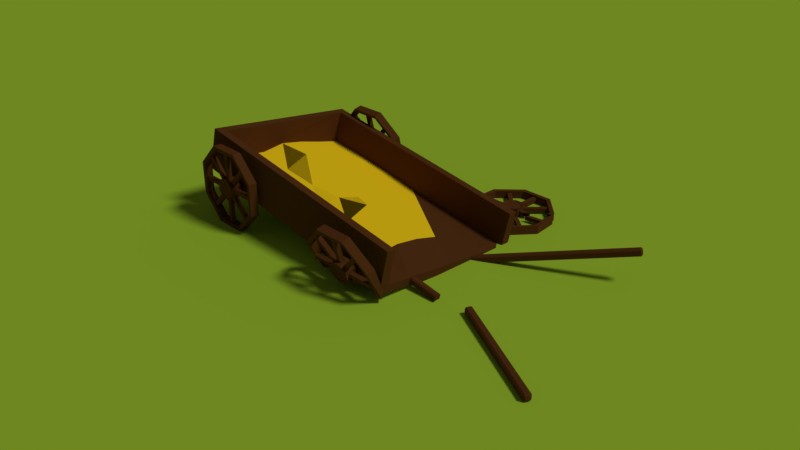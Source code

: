 # Source: BrokenCart1.blend  (saved by Blender 2.79.0; exported with 4.5.12 LTS)
import bpy
from mathutils import Matrix  # noqa: F401  (used for matrix-valued properties, if any)

bpy.ops.wm.read_factory_settings(use_empty=True)
scene = bpy.context.scene
scene.name = 'Scene'

# ---- collections
col_collection_1 = bpy.data.collections.new('Collection 1'); scene.collection.children.link(col_collection_1)

# ---- materials (node trees are filled in below, after node groups)
mat_material_002 = bpy.data.materials.new('Material.002')
mat_material_002.alpha_threshold = 0.0
mat_material_002.roughness = 0.5
mat_material_001 = bpy.data.materials.new('Material.001')
mat_material_001.alpha_threshold = 0.0
mat_material_001.diffuse_color = (0.5174, 0.8, 0.04736, 1.0)
mat_material_001.roughness = 0.5
mat_material_003 = bpy.data.materials.new('Material.003')
mat_material_003.alpha_threshold = 0.0
mat_material_003.roughness = 0.5

# ---- material node trees
mat_material_002.use_nodes = True; mat_material_002.node_tree.nodes.clear()
_N = mat_material_002.node_tree.nodes; _L = mat_material_002.node_tree.links
n0 = _N.new('ShaderNodeOutputMaterial'); n0.name = 'Material Output'; n0.location = (300, 300)
n1 = _N.new('ShaderNodeBsdfDiffuse'); n1.name = 'Diffuse BSDF'; n1.location = (10, 300)
n1.inputs[0].default_value = (0.1476, 0.05266, 0.01427, 1.0)
n1.inputs[1].default_value = 0.1284
_L.new(n1.outputs[0], n0.inputs[0])
n0.is_active_output = True
mat_material_003.use_nodes = True; mat_material_003.node_tree.nodes.clear()
_N = mat_material_003.node_tree.nodes; _L = mat_material_003.node_tree.links
n0 = _N.new('ShaderNodeOutputMaterial'); n0.name = 'Material Output'; n0.location = (300, 300)
n1 = _N.new('ShaderNodeBsdfToon'); n1.name = 'Toon BSDF'; n1.location = (10, 300)
n1.inputs[0].default_value = (0.8, 0.5325, 0.008251, 1.0)
_L.new(n1.outputs[0], n0.inputs[0])
n0.is_active_output = True

# ---- world
world_world = bpy.data.worlds.new('World'); scene.world = world_world
world_world.color = (0.05088, 0.05088, 0.05088)
world_world.use_sun_shadow = False
world_world.sun_shadow_jitter_overblur = 0.0
world_world.cycles.sampling_method = 'MANUAL'

# ---- cameras
cam_camera = bpy.data.cameras.new('Camera')
cam_camera.clip_end = 100.0
cam_camera.lens = 35.0
cam_camera.sensor_width = 32.0
cam_camera.sensor_height = 18.0
cam_camera.ortho_scale = 7.314
cam_camera.dof.focus_distance = 0.0

# ---- lights
light_lamp = bpy.data.lights.new('Lamp', 'SUN')
light_lamp.transmission_factor = 0.0
light_lamp.cutoff_distance = 30.0
light_lamp.angle = 0.1993
light_lamp.energy = 1.0
light_lamp.shadow_buffer_clip_start = 1.001
light_lamp.shadow_soft_size = 0.1
light_lamp.shadow_cascade_max_distance = 1000.0

# ---- meshes
me_circle_001 = bpy.data.meshes.new('Circle.001')
me_circle_001.from_pydata([(3.639, -0.9239, -4.182), (4.399, -0.9239, -4.274), (4.872, -0.9239, -4.876), (3.639, -0.7239, -4.182), (4.399, -0.7239, -4.274), (4.872, -0.7239, -4.876), (3.666, -0.9139, -4.278), (4.35, -0.9139, -4.361), (4.775, -0.9139, -4.903), (3.666, -0.7339, -4.278), (4.35, -0.7339, -4.361), (4.775, -0.7339, -4.903), (4.727, -0.7739, -5.294), (4.727, -0.8739, -5.294), (4.739, -0.7739, -5.195), (4.739, -0.8739, -5.195), (4.592, -0.7739, -4.672), (4.592, -0.8739, -4.672), (4.531, -0.7739, -4.593), (4.531, -0.8739, -4.593), (4.058, -0.7739, -4.327), (4.058, -0.8739, -4.327), (3.958, -0.7739, -4.315), (3.958, -0.8739, -4.315), (3.435, -0.7739, -4.461), (3.435, -0.8739, -4.461), (3.357, -0.7739, -4.523), (3.357, -0.8739, -4.523), (4.003, -0.8739, -4.778), (4.138, -0.7739, -4.902), (4.185, -0.8739, -4.992), (4.285, -0.7739, -5.14), (4.38, -0.8739, -5.252), (4.705, -0.7339, -5.488), (4.795, -0.9239, -5.511), (4.795, -0.7239, -5.511), (3.195, -0.9139, -4.648), (3.542, -0.8739, -4.759), (3.145, -0.9239, -4.57), (3.906, -0.8739, -4.749), (4.138, -0.8739, -4.902), (4.285, -0.8739, -5.14), (3.647, -0.7739, -4.73), (3.195, -0.7339, -4.648), (4.003, -0.7739, -4.778), (4.185, -0.7739, -4.992), (3.145, -0.7239, -4.57), (4.38, -0.7739, -5.252), (4.705, -0.9139, -5.488), (3.542, -0.7739, -4.759), (3.647, -0.8739, -4.73), (3.906, -0.7739, -4.749), (0.1602, 0.9239, -0.273), (-0.6052, 0.9239, -0.273), (-1.146, 0.3827, -0.273), (-1.146, -0.3827, -0.273), (-0.6052, -0.9239, -0.273), (0.1602, -0.9239, -0.273), (0.7014, -0.3827, -0.273), (0.7014, 0.3827, -0.273), (0.1602, 0.9239, -0.073), (-0.6052, 0.9239, -0.073), (-1.146, 0.3827, -0.073), (-1.146, -0.3827, -0.073), (-0.6052, -0.9239, -0.073), (0.1602, -0.9239, -0.073), (0.7014, -0.3827, -0.073), (0.7014, 0.3827, -0.073), (0.1219, 0.8315, -0.263), (-0.5669, 0.8315, -0.263), (-1.054, 0.3444, -0.263), (-1.054, -0.3444, -0.263), (-0.5669, -0.8315, -0.263), (0.1219, -0.8315, -0.263), (0.609, -0.3444, -0.263), (0.609, 0.3444, -0.263), (0.1219, 0.8315, -0.083), (-0.5669, 0.8315, -0.083), (-1.054, 0.3444, -0.083), (-1.054, -0.3444, -0.083), (-0.5669, -0.8315, -0.083), (0.1219, -0.8315, -0.083), (0.609, -0.3444, -0.083), (0.609, 0.3444, -0.083), (-0.1459, 0.1848, -0.273), (-0.299, 0.1848, -0.273), (-0.4073, 0.07654, -0.273), (-0.4073, -0.07654, -0.273), (-0.299, -0.1848, -0.273), (-0.1459, -0.1848, -0.273), (-0.0377, -0.07654, -0.273), (-0.0377, 0.07654, -0.273), (0.01773, 0.0995, -0.303), (0.01773, -0.0995, -0.303), (-0.123, -0.2402, -0.303), (-0.322, -0.2402, -0.303), (-0.299, -0.1848, -0.073), (-0.1459, -0.1848, -0.073), (-0.4627, -0.0995, -0.303), (-0.0377, 0.07654, -0.073), (-0.1459, 0.1848, -0.073), (-0.299, 0.1848, -0.073), (-0.4073, 0.07654, -0.073), (-0.4073, -0.07654, -0.073), (-0.4627, 0.0995, -0.303), (-0.322, 0.2402, -0.303), (-0.0377, -0.07654, -0.073), (-0.123, 0.2402, -0.303), (-0.322, -0.2402, -0.043), (-0.123, -0.2402, -0.043), (0.01773, 0.0995, -0.043), (-0.123, 0.2402, -0.043), (-0.322, 0.2402, -0.043), (-0.4627, 0.0995, -0.043), (-0.4627, -0.0995, -0.043), (0.01773, -0.0995, -0.043), (-0.2725, 0.24, -0.123), (-0.2725, 0.83, -0.123), (-0.2725, 0.24, -0.223), (-0.2725, 0.83, -0.223), (-0.1725, 0.24, -0.123), (-0.1725, 0.83, -0.123), (-0.1725, 0.24, -0.223), (-0.1725, 0.83, -0.223), (-0.08813, 0.2051, -0.123), (0.3291, 0.6223, -0.123), (-0.08813, 0.2051, -0.223), (0.3291, 0.6223, -0.223), (-0.01742, 0.1344, -0.123), (0.3998, 0.5515, -0.123), (-0.01742, 0.1344, -0.223), (0.3998, 0.5515, -0.223), (0.01752, 0.05, -0.123), (0.6075, 0.05, -0.123), (0.01752, 0.05, -0.223), (0.6075, 0.05, -0.223), (0.01752, -0.05, -0.123), (0.6075, -0.05, -0.123), (0.01752, -0.05, -0.223), (0.6075, -0.05, -0.223), (-0.01742, -0.1344, -0.123), (0.3998, -0.5515, -0.123), (-0.01742, -0.1344, -0.223), (0.3998, -0.5515, -0.223), (-0.08813, -0.2051, -0.123), (0.3291, -0.6223, -0.123), (-0.08813, -0.2051, -0.223), (0.3291, -0.6223, -0.223), (-0.1725, -0.24, -0.123), (-0.1725, -0.83, -0.123), (-0.1725, -0.24, -0.223), (-0.1725, -0.83, -0.223), (-0.2725, -0.24, -0.123), (-0.2725, -0.83, -0.123), (-0.2725, -0.24, -0.223), (-0.2725, -0.83, -0.223), (-0.3568, -0.2051, -0.123), (-0.774, -0.6223, -0.123), (-0.3568, -0.2051, -0.223), (-0.774, -0.6223, -0.223), (-0.4275, -0.1344, -0.123), (-0.8447, -0.5515, -0.123), (-0.4275, -0.1344, -0.223), (-0.8447, -0.5515, -0.223), (-0.4625, -0.05, -0.123), (-1.052, -0.05, -0.123), (-0.4625, -0.05, -0.223), (-1.052, -0.05, -0.223), (-0.4625, 0.05, -0.123), (-1.052, 0.05, -0.123), (-0.4625, 0.05, -0.223), (-1.052, 0.05, -0.223), (-0.4275, 0.1344, -0.123), (-0.8447, 0.5515, -0.123), (-0.4275, 0.1344, -0.223), (-0.8447, 0.5515, -0.223), (-0.3568, 0.2051, -0.123), (-0.774, 0.6223, -0.123), (-0.3568, 0.2051, -0.223), (-0.774, 0.6223, -0.223), (0.1602, 0.8627, -4.415), (-0.6052, 0.8627, -4.415), (-1.146, 0.3357, -4.538), (-1.146, -0.4097, -4.712), (-0.6052, -0.9367, -4.835), (0.1602, -0.9367, -4.835), (0.7014, -0.4097, -4.712), (0.7014, 0.3357, -4.538), (0.1602, 0.8172, -4.22), (-0.6052, 0.8172, -4.22), (-1.146, 0.2902, -4.343), (-1.146, -0.4551, -4.517), (-0.6052, -0.9822, -4.64), (0.1602, -0.9822, -4.64), (0.7014, -0.4551, -4.517), (0.7014, 0.2902, -4.343), (0.1219, 0.7704, -4.426), (-0.5669, 0.7704, -4.426), (-1.054, 0.2961, -4.537), (-1.054, -0.3747, -4.694), (-0.5669, -0.849, -4.804), (0.1219, -0.849, -4.804), (0.609, -0.3747, -4.694), (0.609, 0.2961, -4.537), (0.1219, 0.7295, -4.251), (-0.5669, 0.7295, -4.251), (-1.054, 0.2552, -4.362), (-1.054, -0.4156, -4.518), (-0.5669, -0.8899, -4.629), (0.1219, -0.8899, -4.629), (0.609, -0.4156, -4.518), (0.609, 0.2552, -4.362), (-0.1459, 0.1429, -4.583), (-0.299, 0.1429, -4.583), (-0.4073, 0.03753, -4.608), (-0.4073, -0.1115, -4.642), (-0.299, -0.2169, -4.667), (-0.1459, -0.2169, -4.667), (-0.0377, -0.1115, -4.642), (-0.0377, 0.03753, -4.608), (0.01773, 0.06671, -4.632), (0.01773, -0.1271, -4.677), (-0.123, -0.2641, -4.709), (-0.322, -0.2641, -4.709), (-0.299, -0.2624, -4.472), (-0.1459, -0.2624, -4.472), (-0.4627, -0.1271, -4.677), (-0.0377, -0.00795, -4.413), (-0.1459, 0.09745, -4.388), (-0.299, 0.09745, -4.388), (-0.4073, -0.00795, -4.413), (-0.4073, -0.157, -4.448), (-0.4627, 0.06671, -4.632), (-0.322, 0.2037, -4.6), (-0.0377, -0.157, -4.448), (-0.123, 0.2037, -4.6), (-0.322, -0.3232, -4.456), (-0.123, -0.3232, -4.456), (0.01773, 0.007588, -4.378), (-0.123, 0.1446, -4.346), (-0.322, 0.1446, -4.346), (-0.4627, 0.007588, -4.378), (-0.4627, -0.1862, -4.424), (0.01773, -0.1862, -4.424), (-0.2725, 0.1626, -4.424), (-0.2725, 0.7371, -4.29), (-0.2725, 0.1853, -4.522), (-0.2725, 0.7599, -4.388), (-0.1725, 0.1626, -4.424), (-0.1725, 0.7371, -4.29), (-0.1725, 0.1853, -4.522), (-0.1725, 0.7599, -4.388), (-0.08813, 0.1286, -4.432), (0.3291, 0.5348, -4.338), (-0.08813, 0.1513, -4.53), (0.3291, 0.5576, -4.435), (-0.01742, 0.05972, -4.448), (0.3998, 0.466, -4.354), (-0.01742, 0.08246, -4.546), (0.3998, 0.4887, -4.451), (0.01752, -0.02242, -4.468), (0.6075, -0.02242, -4.468), (0.01752, 0.0003159, -4.565), (0.6075, 0.000316, -4.565), (0.01752, -0.1198, -4.49), (0.6075, -0.1198, -4.49), (0.01752, -0.09706, -4.588), (0.6075, -0.09706, -4.588), (-0.01742, -0.2019, -4.51), (0.3998, -0.6082, -4.604), (-0.01742, -0.1792, -4.607), (0.3998, -0.5855, -4.702), (-0.08813, -0.2708, -4.526), (0.3291, -0.6771, -4.62), (-0.08813, -0.2481, -4.623), (0.3291, -0.6543, -4.718), (-0.1725, -0.3048, -4.534), (-0.1725, -0.8794, -4.668), (-0.1725, -0.2821, -4.631), (-0.1725, -0.8566, -4.765), (-0.2725, -0.3048, -4.534), (-0.2725, -0.8794, -4.668), (-0.2725, -0.2821, -4.631), (-0.2725, -0.8566, -4.765), (-0.3568, -0.2708, -4.526), (-0.774, -0.6771, -4.62), (-0.3568, -0.2481, -4.623), (-0.774, -0.6543, -4.718), (-0.4275, -0.2019, -4.51), (-0.8447, -0.6082, -4.604), (-0.4275, -0.1792, -4.607), (-0.8447, -0.5855, -4.702), (-0.4625, -0.1198, -4.49), (-1.052, -0.1198, -4.49), (-0.4625, -0.09706, -4.588), (-1.052, -0.09706, -4.588), (-0.4625, -0.02242, -4.468), (-1.052, -0.02242, -4.468), (-0.4625, 0.0003159, -4.565), (-1.052, 0.0003157, -4.565), (-0.4275, 0.05972, -4.448), (-0.8447, 0.466, -4.354), (-0.4275, 0.08246, -4.546), (-0.8447, 0.4887, -4.451), (-0.3568, 0.1286, -4.432), (-0.774, 0.5348, -4.338), (-0.3568, 0.1513, -4.53), (-0.774, 0.5576, -4.435), (4.16, 0.4571, 0.01272), (3.395, 0.4571, 0.01272), (2.854, -0.06648, -0.1241), (2.854, -0.6102, -0.3375), (3.395, -0.6686, -0.8755), (4.16, -0.6686, -0.8755), (4.701, -0.6102, -0.3375), (4.701, -0.06648, -0.1241), (4.16, 0.4066, 0.2062), (3.395, 0.4066, 0.2062), (2.854, -0.1171, 0.06936), (2.854, -0.809, -0.3159), (3.395, -0.8675, -0.8539), (4.16, -0.8675, -0.8539), (4.701, -0.809, -0.3159), (4.701, -0.1171, 0.06936), (4.122, 0.3652, -0.0009703), (3.433, 0.3652, -0.0009702), (2.946, -0.106, -0.1241), (2.946, -0.616, -0.2984), (3.433, -0.6686, -0.7826), (4.122, -0.6686, -0.7826), (4.609, -0.616, -0.2984), (4.609, -0.106, -0.1241), (4.122, 0.3197, 0.1732), (3.433, 0.3197, 0.1732), (2.946, -0.1516, 0.05001), (2.946, -0.795, -0.2789), (3.433, -0.8475, -0.7632), (4.122, -0.8475, -0.7632), (4.609, -0.795, -0.2789), (4.609, -0.1516, 0.05001), (3.854, -0.258, -0.1742), (3.701, -0.258, -0.1742), (3.593, -0.3627, -0.2016), (3.593, -0.5108, -0.2403), (3.701, -0.6155, -0.2676), (3.854, -0.6155, -0.2676), (3.962, -0.5108, -0.2403), (3.962, -0.3627, -0.2016), (4.018, -0.3329, -0.2248), (4.018, -0.5254, -0.2751), (3.877, -0.6615, -0.3107), (3.678, -0.6615, -0.3107), (3.701, -0.6661, -0.07414), (3.854, -0.6661, -0.07414), (3.537, -0.5254, -0.2751), (3.962, -0.4133, -0.008061), (3.854, -0.3085, 0.01931), (3.701, -0.3085, 0.01931), (3.593, -0.4133, -0.008061), (3.593, -0.5613, -0.04677), (3.537, -0.3329, -0.2248), (3.678, -0.1967, -0.1892), (3.962, -0.5613, -0.04677), (3.877, -0.1967, -0.1892), (3.678, -0.7273, -0.05914), (3.877, -0.7273, -0.05914), (4.018, -0.3986, 0.02677), (3.877, -0.2625, 0.06235), (3.678, -0.2625, 0.06235), (3.537, -0.3986, 0.02677), (3.537, -0.5911, -0.02355), (4.018, -0.5911, -0.02355), (3.728, -0.2425, -0.0151), (3.728, 0.3284, 0.1341), (3.728, -0.2172, -0.1118), (3.728, 0.3537, 0.03735), (3.828, -0.2425, -0.0151), (3.828, 0.3284, 0.1341), (3.828, -0.2172, -0.1118), (3.828, 0.3537, 0.03735), (3.912, -0.2763, -0.02393), (4.329, 0.1274, 0.08157), (3.912, -0.251, -0.1207), (4.329, 0.1527, -0.01518), (3.983, -0.3447, -0.04182), (4.4, 0.05896, 0.06368), (3.983, -0.3194, -0.1386), (4.4, 0.08425, -0.03306), (4.018, -0.4263, -0.06315), (4.608, -0.4263, -0.06315), (4.018, -0.401, -0.1599), (4.608, -0.401, -0.1599), (4.018, -0.523, -0.08844), (4.608, -0.523, -0.08844), (4.018, -0.4977, -0.1852), (4.608, -0.4977, -0.1852), (3.983, -0.6046, -0.1098), (4.4, -0.7776, -0.4892), (3.983, -0.5794, -0.2065), (4.4, -0.6781, -0.5), (3.912, -0.6731, -0.1276), (4.329, -0.7852, -0.5595), (3.912, -0.6478, -0.2244), (4.329, -0.6858, -0.5703), (3.828, -0.7439, -0.1795), (3.828, -0.8076, -0.766), (3.828, -0.6445, -0.1903), (3.828, -0.7082, -0.7768), (3.728, -0.7439, -0.1795), (3.728, -0.8076, -0.766), (3.728, -0.6445, -0.1903), (3.728, -0.7082, -0.7768), (3.643, -0.6731, -0.1276), (3.226, -0.7852, -0.5595), (3.643, -0.6478, -0.2244), (3.226, -0.6858, -0.5703), (3.572, -0.6046, -0.1098), (3.155, -0.7776, -0.4892), (3.572, -0.5794, -0.2065), (3.155, -0.6781, -0.5), (3.538, -0.523, -0.08844), (2.948, -0.523, -0.08844), (3.538, -0.4977, -0.1852), (2.948, -0.4977, -0.1852), (3.538, -0.4263, -0.06315), (2.948, -0.4263, -0.06315), (3.538, -0.401, -0.1599), (2.948, -0.401, -0.1599), (3.572, -0.3447, -0.04182), (3.155, 0.05896, 0.06368), (3.572, -0.3194, -0.1386), (3.155, 0.08425, -0.03306), (3.643, -0.2763, -0.02393), (3.226, 0.1274, 0.08157), (3.643, -0.251, -0.1207), (3.226, 0.1527, -0.01518), (4.16, -0.9239, -6.221), (3.395, -0.9239, -6.221), (2.854, -0.9239, -5.68), (2.854, -0.9239, -4.914), (4.701, -0.9239, -5.68), (4.16, -0.7239, -6.221), (3.395, -0.7239, -6.221), (2.854, -0.7239, -5.68), (2.854, -0.7239, -4.914), (4.701, -0.7239, -5.68), (4.122, -0.9139, -6.128), (3.433, -0.9139, -6.128), (2.946, -0.9139, -5.641), (2.946, -0.9139, -4.952), (4.609, -0.9139, -5.641), (4.122, -0.7339, -6.128), (3.433, -0.7339, -6.128), (2.946, -0.7339, -5.641), (2.946, -0.7339, -4.952), (4.609, -0.7339, -5.641), (3.854, -0.9239, -5.482), (3.701, -0.9239, -5.482), (3.593, -0.9239, -5.373), (3.593, -0.9239, -5.22), (3.701, -0.9239, -5.112), (3.854, -0.9239, -5.112), (3.962, -0.9239, -5.22), (3.962, -0.9239, -5.373), (4.018, -0.9539, -5.396), (4.018, -0.9539, -5.197), (3.877, -0.9539, -5.057), (3.678, -0.9539, -5.057), (3.701, -0.7239, -5.112), (3.854, -0.7239, -5.112), (3.537, -0.9539, -5.197), (3.962, -0.7239, -5.373), (3.854, -0.7239, -5.482), (3.701, -0.7239, -5.482), (3.593, -0.7239, -5.373), (3.593, -0.7239, -5.22), (3.537, -0.9539, -5.396), (3.678, -0.9539, -5.537), (3.962, -0.7239, -5.22), (3.877, -0.9539, -5.537), (3.678, -0.6939, -5.057), (3.877, -0.6939, -5.057), (4.018, -0.6939, -5.396), (3.877, -0.6939, -5.537), (3.678, -0.6939, -5.537), (3.537, -0.6939, -5.396), (3.537, -0.6939, -5.197), (4.018, -0.6939, -5.197), (3.728, -0.7739, -5.537), (3.728, -0.7739, -6.127), (3.728, -0.8739, -5.537), (3.728, -0.8739, -6.127), (3.828, -0.7739, -5.537), (3.828, -0.7739, -6.127), (3.828, -0.8739, -5.537), (3.828, -0.8739, -6.127), (3.912, -0.7739, -5.502), (4.329, -0.7739, -5.919), (3.912, -0.8739, -5.502), (4.329, -0.8739, -5.919), (3.983, -0.7739, -5.431), (4.4, -0.7739, -5.848), (3.983, -0.8739, -5.431), (4.4, -0.8739, -5.848), (4.018, -0.7739, -5.347), (4.018, -0.8739, -5.347), (4.018, -0.7739, -5.247), (4.018, -0.8739, -5.247), (3.983, -0.7739, -5.163), (3.983, -0.8739, -5.163), (3.912, -0.7739, -5.092), (3.912, -0.8739, -5.092), (3.828, -0.7739, -5.057), (3.828, -0.8739, -5.057), (3.728, -0.7739, -5.057), (3.728, -0.8739, -5.057), (3.643, -0.7739, -5.092), (3.643, -0.8739, -5.092), (3.572, -0.7739, -5.163), (3.572, -0.8739, -5.163), (3.538, -0.7739, -5.247), (2.948, -0.7739, -5.247), (3.538, -0.8739, -5.247), (2.948, -0.8739, -5.247), (3.538, -0.7739, -5.347), (2.948, -0.7739, -5.347), (3.538, -0.8739, -5.347), (2.948, -0.8739, -5.347), (3.572, -0.7739, -5.431), (3.155, -0.7739, -5.848), (3.572, -0.8739, -5.431), (3.155, -0.8739, -5.848), (3.643, -0.7739, -5.502), (3.226, -0.7739, -5.919), (3.643, -0.8739, -5.502), (3.226, -0.8739, -5.919), (3.828, -0.8739, -4.921), (3.976, -0.7739, -5.028), (4.033, -0.8739, -5.112), (4.15, -0.7739, -5.247), (4.258, -0.8739, -5.347), (4.609, -0.7339, -5.542), (4.701, -0.9239, -5.554), (4.701, -0.7239, -5.554), (3.01, -0.9139, -4.889), (3.367, -0.8739, -4.957), (2.951, -0.9239, -4.817), (3.728, -0.8739, -4.904), (3.976, -0.8739, -5.028), (4.15, -0.8739, -5.247), (3.468, -0.7739, -4.916), (3.01, -0.7339, -4.889), (3.828, -0.7739, -4.921), (4.033, -0.7739, -5.112), (2.951, -0.7239, -4.817), (4.258, -0.7739, -5.347), (4.609, -0.9139, -5.542), (3.367, -0.7739, -4.957), (3.468, -0.8739, -4.916), (3.728, -0.7739, -4.904)], [], [(2, 5, 4, 1), (0, 3, 46, 38), (1, 4, 3, 0), (8, 7, 10, 11), (6, 36, 43, 9), (7, 6, 9, 10), (0, 38, 36, 6), (1, 0, 6, 7), (3, 4, 10, 9), (2, 1, 7, 8), (4, 5, 11, 10), (5, 35, 33, 11), (15, 13, 12, 14), (19, 17, 16, 18), (23, 21, 20, 22), (27, 25, 24, 26), (48, 34, 2, 8), (31, 41, 15, 14), (30, 45, 16, 17), (33, 48, 8, 11), (28, 44, 20, 21), (51, 39, 23, 22), (32, 47, 12, 13), (50, 42, 24, 25), (49, 37, 27, 26), (43, 46, 3, 9), (29, 40, 19, 18), (41, 32, 13, 15), (47, 31, 14, 12), (34, 35, 5, 2), (40, 30, 17, 19), (45, 29, 18, 16), (39, 28, 21, 23), (44, 51, 22, 20), (37, 50, 25, 27), (42, 49, 26, 24), (53, 61, 60, 52), (52, 60, 67, 59), (58, 66, 65, 57), (56, 64, 63, 55), (54, 62, 61, 53), (59, 67, 66, 58), (57, 65, 64, 56), (55, 63, 62, 54), (69, 68, 76, 77), (68, 75, 83, 76), (74, 73, 81, 82), (72, 71, 79, 80), (70, 69, 77, 78), (75, 74, 82, 83), (73, 72, 80, 81), (71, 70, 78, 79), (52, 59, 75, 68), (53, 52, 68, 69), (67, 60, 76, 83), (60, 61, 77, 76), (54, 53, 69, 70), (61, 62, 78, 77), (55, 54, 70, 71), (62, 63, 79, 78), (56, 55, 71, 72), (63, 64, 80, 79), (57, 56, 72, 73), (64, 65, 81, 80), (58, 57, 73, 74), (65, 66, 82, 81), (59, 58, 74, 75), (66, 67, 83, 82), (91, 99, 106, 90), (89, 97, 96, 88), (87, 103, 102, 86), (85, 101, 100, 84), (84, 100, 99, 91), (90, 106, 97, 89), (88, 96, 103, 87), (86, 102, 101, 85), (104, 113, 112, 105), (95, 108, 114, 98), (93, 115, 109, 94), (107, 111, 110, 92), (105, 112, 111, 107), (98, 114, 113, 104), (94, 109, 108, 95), (92, 110, 115, 93), (85, 105, 107, 84), (86, 104, 105, 85), (100, 111, 112, 101), (87, 98, 104, 86), (101, 112, 113, 102), (88, 95, 98, 87), (103, 114, 108, 96), (102, 113, 114, 103), (97, 109, 115, 106), (89, 94, 95, 88), (96, 108, 109, 97), (106, 115, 110, 99), (90, 93, 94, 89), (99, 110, 111, 100), (91, 92, 93, 90), (84, 107, 92, 91), (97, 106, 99, 100, 101, 102, 103, 96), (116, 117, 119, 118), (118, 119, 123, 122), (122, 123, 121, 120), (120, 121, 117, 116), (118, 122, 120, 116), (123, 119, 117, 121), (124, 125, 127, 126), (126, 127, 131, 130), (130, 131, 129, 128), (128, 129, 125, 124), (126, 130, 128, 124), (131, 127, 125, 129), (132, 133, 135, 134), (134, 135, 139, 138), (138, 139, 137, 136), (136, 137, 133, 132), (134, 138, 136, 132), (139, 135, 133, 137), (140, 141, 143, 142), (142, 143, 147, 146), (146, 147, 145, 144), (144, 145, 141, 140), (142, 146, 144, 140), (147, 143, 141, 145), (148, 149, 151, 150), (150, 151, 155, 154), (154, 155, 153, 152), (152, 153, 149, 148), (150, 154, 152, 148), (155, 151, 149, 153), (156, 157, 159, 158), (158, 159, 163, 162), (162, 163, 161, 160), (160, 161, 157, 156), (158, 162, 160, 156), (163, 159, 157, 161), (164, 165, 167, 166), (166, 167, 171, 170), (170, 171, 169, 168), (168, 169, 165, 164), (166, 170, 168, 164), (171, 167, 165, 169), (172, 173, 175, 174), (174, 175, 179, 178), (178, 179, 177, 176), (176, 177, 173, 172), (174, 178, 176, 172), (179, 175, 173, 177), (181, 189, 188, 180), (180, 188, 195, 187), (186, 194, 193, 185), (184, 192, 191, 183), (182, 190, 189, 181), (187, 195, 194, 186), (185, 193, 192, 184), (183, 191, 190, 182), (197, 196, 204, 205), (196, 203, 211, 204), (202, 201, 209, 210), (200, 199, 207, 208), (198, 197, 205, 206), (203, 202, 210, 211), (201, 200, 208, 209), (199, 198, 206, 207), (180, 187, 203, 196), (181, 180, 196, 197), (195, 188, 204, 211), (188, 189, 205, 204), (182, 181, 197, 198), (189, 190, 206, 205), (183, 182, 198, 199), (190, 191, 207, 206), (184, 183, 199, 200), (191, 192, 208, 207), (185, 184, 200, 201), (192, 193, 209, 208), (186, 185, 201, 202), (193, 194, 210, 209), (187, 186, 202, 203), (194, 195, 211, 210), (219, 227, 234, 218), (217, 225, 224, 216), (215, 231, 230, 214), (213, 229, 228, 212), (212, 228, 227, 219), (218, 234, 225, 217), (216, 224, 231, 215), (214, 230, 229, 213), (232, 241, 240, 233), (223, 236, 242, 226), (221, 243, 237, 222), (235, 239, 238, 220), (233, 240, 239, 235), (226, 242, 241, 232), (222, 237, 236, 223), (220, 238, 243, 221), (213, 233, 235, 212), (214, 232, 233, 213), (228, 239, 240, 229), (215, 226, 232, 214), (229, 240, 241, 230), (216, 223, 226, 215), (231, 242, 236, 224), (230, 241, 242, 231), (225, 237, 243, 234), (217, 222, 223, 216), (224, 236, 237, 225), (234, 243, 238, 227), (218, 221, 222, 217), (227, 238, 239, 228), (219, 220, 221, 218), (212, 235, 220, 219), (214, 213, 212, 219, 218, 217, 216, 215), (244, 245, 247, 246), (246, 247, 251, 250), (250, 251, 249, 248), (248, 249, 245, 244), (246, 250, 248, 244), (251, 247, 245, 249), (252, 253, 255, 254), (254, 255, 259, 258), (258, 259, 257, 256), (256, 257, 253, 252), (254, 258, 256, 252), (259, 255, 253, 257), (260, 261, 263, 262), (262, 263, 267, 266), (266, 267, 265, 264), (264, 265, 261, 260), (262, 266, 264, 260), (267, 263, 261, 265), (268, 269, 271, 270), (270, 271, 275, 274), (274, 275, 273, 272), (272, 273, 269, 268), (270, 274, 272, 268), (275, 271, 269, 273), (276, 277, 279, 278), (278, 279, 283, 282), (282, 283, 281, 280), (280, 281, 277, 276), (278, 282, 280, 276), (283, 279, 277, 281), (284, 285, 287, 286), (286, 287, 291, 290), (290, 291, 289, 288), (288, 289, 285, 284), (286, 290, 288, 284), (291, 287, 285, 289), (292, 293, 295, 294), (294, 295, 299, 298), (298, 299, 297, 296), (296, 297, 293, 292), (294, 298, 296, 292), (299, 295, 293, 297), (300, 301, 303, 302), (302, 303, 307, 306), (306, 307, 305, 304), (304, 305, 301, 300), (302, 306, 304, 300), (307, 303, 301, 305), (309, 317, 316, 308), (308, 316, 323, 315), (314, 322, 321, 313), (312, 320, 319, 311), (310, 318, 317, 309), (315, 323, 322, 314), (313, 321, 320, 312), (311, 319, 318, 310), (325, 324, 332, 333), (324, 331, 339, 332), (330, 329, 337, 338), (328, 327, 335, 336), (326, 325, 333, 334), (331, 330, 338, 339), (329, 328, 336, 337), (327, 326, 334, 335), (308, 315, 331, 324), (309, 308, 324, 325), (323, 316, 332, 339), (316, 317, 333, 332), (310, 309, 325, 326), (317, 318, 334, 333), (311, 310, 326, 327), (318, 319, 335, 334), (312, 311, 327, 328), (319, 320, 336, 335), (313, 312, 328, 329), (320, 321, 337, 336), (314, 313, 329, 330), (321, 322, 338, 337), (315, 314, 330, 331), (322, 323, 339, 338), (347, 355, 362, 346), (345, 353, 352, 344), (343, 359, 358, 342), (341, 357, 356, 340), (340, 356, 355, 347), (346, 362, 353, 345), (344, 352, 359, 343), (342, 358, 357, 341), (360, 369, 368, 361), (351, 364, 370, 354), (349, 371, 365, 350), (363, 367, 366, 348), (361, 368, 367, 363), (354, 370, 369, 360), (350, 365, 364, 351), (348, 366, 371, 349), (341, 361, 363, 340), (342, 360, 361, 341), (356, 367, 368, 357), (343, 354, 360, 342), (357, 368, 369, 358), (344, 351, 354, 343), (359, 370, 364, 352), (358, 369, 370, 359), (353, 365, 371, 362), (345, 350, 351, 344), (352, 364, 365, 353), (362, 371, 366, 355), (346, 349, 350, 345), (355, 366, 367, 356), (347, 348, 349, 346), (340, 363, 348, 347), (353, 362, 355, 356, 357, 358, 359, 352), (372, 373, 375, 374), (374, 375, 379, 378), (378, 379, 377, 376), (376, 377, 373, 372), (374, 378, 376, 372), (379, 375, 373, 377), (380, 381, 383, 382), (382, 383, 387, 386), (386, 387, 385, 384), (384, 385, 381, 380), (382, 386, 384, 380), (387, 383, 381, 385), (388, 389, 391, 390), (390, 391, 395, 394), (394, 395, 393, 392), (392, 393, 389, 388), (390, 394, 392, 388), (395, 391, 389, 393), (396, 397, 399, 398), (398, 399, 403, 402), (402, 403, 401, 400), (400, 401, 397, 396), (398, 402, 400, 396), (403, 399, 397, 401), (404, 405, 407, 406), (406, 407, 411, 410), (410, 411, 409, 408), (408, 409, 405, 404), (406, 410, 408, 404), (411, 407, 405, 409), (412, 413, 415, 414), (414, 415, 419, 418), (418, 419, 417, 416), (416, 417, 413, 412), (414, 418, 416, 412), (419, 415, 413, 417), (420, 421, 423, 422), (422, 423, 427, 426), (426, 427, 425, 424), (424, 425, 421, 420), (422, 426, 424, 420), (427, 423, 421, 425), (428, 429, 431, 430), (430, 431, 435, 434), (434, 435, 433, 432), (432, 433, 429, 428), (430, 434, 432, 428), (435, 431, 429, 433), (437, 442, 441, 436), (436, 441, 445, 440), (438, 443, 442, 437), (440, 445, 543, 542), (439, 444, 443, 438), (447, 446, 451, 452), (446, 450, 455, 451), (448, 447, 452, 453), (450, 556, 541, 455), (449, 448, 453, 454), (436, 440, 450, 446), (437, 436, 446, 447), (445, 441, 451, 455), (441, 442, 452, 451), (438, 437, 447, 448), (442, 443, 453, 452), (439, 438, 448, 449), (443, 444, 454, 453), (444, 554, 551, 454), (440, 542, 556, 450), (463, 471, 478, 462), (461, 469, 468, 460), (459, 475, 474, 458), (457, 473, 472, 456), (456, 472, 471, 463), (462, 478, 469, 461), (460, 468, 475, 459), (458, 474, 473, 457), (476, 485, 484, 477), (467, 480, 486, 470), (465, 487, 481, 466), (479, 483, 482, 464), (477, 484, 483, 479), (470, 486, 485, 476), (466, 481, 480, 467), (464, 482, 487, 465), (457, 477, 479, 456), (458, 476, 477, 457), (472, 483, 484, 473), (459, 470, 476, 458), (473, 484, 485, 474), (460, 467, 470, 459), (475, 486, 480, 468), (474, 485, 486, 475), (469, 481, 487, 478), (461, 466, 467, 460), (468, 480, 481, 469), (478, 487, 482, 471), (462, 465, 466, 461), (471, 482, 483, 472), (463, 464, 465, 462), (456, 479, 464, 463), (458, 457, 456, 463, 462, 461, 460, 459), (488, 489, 491, 490), (490, 491, 495, 494), (494, 495, 493, 492), (492, 493, 489, 488), (490, 494, 492, 488), (495, 491, 489, 493), (496, 497, 499, 498), (498, 499, 503, 502), (502, 503, 501, 500), (500, 501, 497, 496), (498, 502, 500, 496), (503, 499, 497, 501), (504, 555, 540, 505), (505, 540, 549, 507), (507, 549, 539, 506), (506, 539, 555, 504), (505, 507, 506, 504), (508, 553, 538, 509), (509, 538, 548, 511), (511, 548, 537, 510), (510, 537, 553, 508), (509, 511, 510, 508), (512, 552, 536, 513), (513, 536, 547, 515), (515, 547, 559, 514), (514, 559, 552, 512), (513, 515, 514, 512), (516, 550, 558, 517), (517, 558, 545, 519), (519, 545, 557, 518), (518, 557, 550, 516), (517, 519, 518, 516), (520, 521, 523, 522), (522, 523, 527, 526), (526, 527, 525, 524), (524, 525, 521, 520), (522, 526, 524, 520), (527, 523, 521, 525), (528, 529, 531, 530), (530, 531, 535, 534), (534, 535, 533, 532), (532, 533, 529, 528), (530, 534, 532, 528), (535, 531, 529, 533), (225, 234, 227, 228, 229, 230, 231, 224), (469, 478, 471, 472, 473, 474, 475, 468), (86, 85, 84, 91, 90, 89, 88, 87), (342, 341, 340, 347, 346, 345, 344, 343), (544, 546, 439, 449), (546, 554, 444, 439), (551, 544, 449, 454), (541, 543, 445, 455)])
me_circle_001.materials.append(mat_material_002)
me_circle_001.use_remesh_preserve_volume = False
me_circle_001.use_remesh_preserve_attributes = False
me_circle_001.use_mirror_vertex_groups = False
me_circle_001.update()
me_cube_004 = bpy.data.meshes.new('Cube.004')
me_cube_004.from_pydata([(1.276, -1.193, 0.09176), (1.298, -1.207, 0.1256), (1.258, -1.22, 0.1196), (1.253, -1.194, 0.2501), (1.243, -1.221, 0.2179), (1.284, -1.208, 0.2239), (1.321, -1.105, 0.09895), (1.33, -1.078, 0.1312), (1.343, -1.119, 0.1327), (1.298, -1.106, 0.2573), (1.329, -1.12, 0.2311), (1.316, -1.079, 0.2295), (-1.192, 0.04436, -0.1274), (-1.133, 0.2013, -0.2179), (-1.188, 0.07393, -0.09595), (-1.165, 0.1867, -0.2534), (-1.143, 0.1984, -0.119), (-1.187, 0.04971, -0.2269), (-1.145, 0.1628, -0.0889), (-1.189, 0.08736, -0.2576)], [], [(2, 4, 12, 17), (8, 10, 5, 1), (9, 18, 14, 3), (0, 1, 2), (3, 4, 5), (6, 7, 8), (9, 10, 11), (6, 15, 13, 7), (10, 8, 7, 11), (0, 6, 8, 1), (9, 3, 5, 10), (4, 2, 1, 5), (3, 14, 12, 4), (16, 18, 9, 11), (19, 15, 6, 0), (13, 16, 11, 7), (17, 19, 0, 2), (18, 16, 13, 15, 19, 17, 12, 14)])
me_cube_004.materials.append(mat_material_002)
me_cube_004.use_remesh_preserve_volume = False
me_cube_004.use_remesh_preserve_attributes = False
me_cube_004.use_mirror_vertex_groups = False
me_cube_004.update()
me_cube_002 = bpy.data.meshes.new('Cube.002')
me_cube_002.from_pydata([(5.047, 1.767, 0.1347), (5.05, 1.735, 0.1632), (5.015, 1.719, 0.2546), (5.002, 1.855, 0.1327), (4.977, 1.877, 0.1601), (4.945, 1.829, 0.28), (4.942, 1.861, 0.2515), (7.9, 3.25, 1.496), (7.843, 3.224, 1.643), (7.854, 3.339, 1.494), (7.868, 3.347, 1.534), (7.833, 3.331, 1.625), (4.99, 1.741, 0.282), (7.914, 3.258, 1.536), (7.903, 3.218, 1.524), (7.867, 3.202, 1.616), (7.878, 3.242, 1.627), (7.83, 3.361, 1.521), (7.798, 3.313, 1.641), (7.795, 3.345, 1.613)], [], [(14, 15, 2, 1), (10, 11, 16, 13), (18, 5, 12, 8), (4, 6, 19, 17), (7, 13, 14), (8, 15, 16), (9, 17, 10), (18, 11, 19), (9, 3, 4, 17), (5, 18, 19, 6), (11, 10, 17, 19), (7, 9, 10, 13), (18, 8, 16, 11), (0, 7, 14, 1), (8, 12, 2, 15), (3, 9, 7, 0), (15, 14, 13, 16)])
me_cube_002.materials.append(mat_material_002)
me_cube_002.use_remesh_preserve_volume = False
me_cube_002.use_remesh_preserve_attributes = False
me_cube_002.use_mirror_vertex_groups = False
me_cube_002.update()
me_plane = bpy.data.meshes.new('Plane')
me_plane.from_pydata([(-1.0, -1.0, 0.0), (1.0, -1.0, 0.0), (-1.0, 1.0, 0.0), (1.0, 1.0, 0.0)], [], [(0, 1, 3, 2)])
me_plane.materials.append(mat_material_001)
me_plane.use_remesh_preserve_volume = False
me_plane.use_remesh_preserve_attributes = False
me_plane.use_mirror_vertex_groups = False
me_plane.update()
me_cube_001 = bpy.data.meshes.new('Cube.001')
me_cube_001.from_pydata([(-1.0, -0.9, 0.1), (-1.0, 2.9, 0.1), (-1.0, 2.9, 0.3001), (5.0, -0.9, 0.1), (5.0, 2.9, 0.1), (5.0, 2.9, 0.3), (4.998, -0.04967, 0.12), (4.998, -0.08, 0.1503), (4.998, -0.08, 0.2497), (4.998, -0.04967, 0.28), (4.998, 0.04967, 0.12), (4.998, 0.08, 0.1503), (4.998, 0.04967, 0.28), (4.998, 0.08, 0.2497), (-1.0, 2.9, 1.1), (5.0, 2.9, 1.1), (5.0, -0.9, 0.3), (5.0, -0.9, 1.1), (-0.8, -0.7, 1.1), (-0.8018, -0.7014, 0.3127), (5.0, -0.7, 1.1), (5.0, -0.7, 0.3), (5.0, 2.7, 1.1), (-0.8, 2.7, 1.1), (5.0, 2.7, 0.3), (-1.0, -0.9003, 0.3024), (-0.8004, 2.7, 0.3027), (-1.0, -0.9, 1.1), (5.723, -0.08, 0.2497), (5.693, 0.08, 0.1503), (5.717, -0.04967, 0.28), (5.666, 0.04967, 0.12), (5.697, 0.08, 0.2497), (5.713, -0.08, 0.1503), (5.716, 0.04967, 0.28), (5.69, -0.04967, 0.12), (4.033, -0.7, 0.3), (3.05, -0.7127, 0.4144), (2.1, -0.7, 0.3), (1.131, -0.7021, 0.3189), (0.1536, -0.71, 0.3903), (5.0, 2.133, 0.3), (5.0, 1.567, 0.3), (5.0, 1.0, 0.3), (5.0, 0.4333, 0.3), (5.0, -0.1333, 0.3), (-0.8117, -0.1423, 0.3809), (-0.8098, 0.4258, 0.3677), (-0.8293, 0.9774, 0.503), (-0.8233, 1.549, 0.4612), (-0.8107, 2.125, 0.3742), (0.1615, 2.696, 0.336), (1.128, 2.696, 0.334), (2.1, 2.7, 0.3), (3.067, 2.7, 0.3), (4.033, 2.7, 0.3), (4.033, -0.1337, 0.3036), (3.03, -0.1617, 0.5548), (2.082, -0.147, 0.4227), (1.129, -0.1371, 0.3334), (0.14, -0.1539, 0.4848), (4.018, 0.4218, 0.4035), (2.99, 0.3743, 0.8304), (2.064, 0.4059, 0.5461), (1.12, 0.4227, 0.3956), (0.159, 0.4274, 0.3532), (4.021, 0.9903, 0.3875), (3.036, 0.9762, 0.5141), (2.08, 0.9844, 0.44), (1.114, 0.9851, 0.4338), (0.1183, 0.9627, 0.6348), (4.033, 1.567, 0.3), (3.052, 1.556, 0.3983), (2.091, 1.56, 0.36), (1.12, 1.556, 0.3953), (0.1617, 1.563, 0.3341), (4.033, 2.133, 0.3), (3.067, 2.133, 0.3), (2.099, 2.132, 0.3075), (1.124, 2.126, 0.3652), (0.1654, 2.132, 0.3089)], [(25, 19), (26, 2)], [(4, 5, 16, 3), (1, 4, 3, 0), (11, 13, 32, 29), (12, 34, 32, 13), (6, 35, 33, 7), (10, 31, 35, 6), (14, 23, 22, 15), (27, 18, 23, 14), (17, 20, 18, 27), (16, 5, 24, 41, 42, 43, 44, 45, 21), (80, 51, 26, 50), (19, 18, 20, 21, 36, 37, 38, 39, 40), (24, 22, 23, 26, 51, 52, 53, 54, 55), (26, 23, 18, 19, 46, 47, 48, 49, 50), (1, 0, 27, 14), (17, 16, 21, 20), (22, 24, 5, 15), (0, 3, 17, 27), (4, 1, 14, 15), (30, 34, 12, 9), (33, 28, 8, 7), (29, 31, 10, 11), (28, 30, 9, 8), (34, 30, 28, 33, 35, 31, 29, 32), (40, 60, 46, 19), (60, 65, 47, 46), (65, 70, 48, 47), (70, 75, 49, 48), (75, 80, 50, 49), (21, 45, 56, 36), (36, 56, 57, 37), (37, 57, 58, 38), (38, 58, 59, 39), (39, 59, 60, 40), (45, 44, 61, 56), (56, 61, 62, 57), (57, 62, 63, 58), (58, 63, 64, 59), (59, 64, 65, 60), (44, 43, 66, 61), (61, 66, 67, 62), (62, 67, 68, 63), (63, 68, 69, 64), (64, 69, 70, 65), (43, 42, 71, 66), (66, 71, 72, 67), (67, 72, 73, 68), (68, 73, 74, 69), (69, 74, 75, 70), (42, 41, 76, 71), (71, 77, 72), (72, 77, 78, 73), (73, 78, 79, 74), (74, 79, 80, 75), (41, 24, 55, 76), (76, 55, 54, 77), (77, 53, 78), (78, 53, 52, 79), (79, 52, 51, 80), (4, 15, 5), (6, 7, 8, 9, 12, 13, 11, 10), (3, 16, 17), (71, 76, 77), (77, 54, 53)])
me_cube_001.polygons.foreach_set('material_index', [0, 1, 0, 0, 0, 0, 0, 0, 0, 0, 1, 0, 0, 0, 0, 0, 0, 0, 0, 0, 0, 0, 0, 0, 1, 1, 1, 1, 1, 0, 1, 1, 1, 1, 0, 1, 1, 1, 1, 0, 1, 1, 1, 1, 0, 1, 1, 1, 1, 0, 1, 1, 1, 1, 0, 0, 1, 1, 1, 0, 0, 0, 0, 0])
me_cube_001.materials.append(mat_material_002)
me_cube_001.materials.append(mat_material_003)
me_cube_001.use_remesh_preserve_volume = False
me_cube_001.use_remesh_preserve_attributes = False
me_cube_001.use_mirror_vertex_groups = False
me_cube_001.update()

# ---- objects
ob_wheel_001 = bpy.data.objects.new('Wheel.001', me_circle_001)
ob_platform_003 = bpy.data.objects.new('Platform.003', me_cube_004)
ob_platform_002 = bpy.data.objects.new('Platform.002', me_cube_002)
ob_floor = bpy.data.objects.new('Floor', me_plane)
ob_platform = bpy.data.objects.new('Platform', me_cube_001)
ob_lamp = bpy.data.objects.new('Lamp', light_lamp)
ob_camera = bpy.data.objects.new('Camera', cam_camera)

# ---- transforms, parenting, visibility, modifiers, constraints
ob_wheel_001.location = (0.2225, -0.173, 0.9239)
ob_wheel_001.rotation_euler = (1.571, -0.0, 0.0)
ob_wheel_001.lineart.crease_threshold = 0.0
ob_platform_003.location = (7.479, 0.9779, 0.09655)
ob_platform_003.rotation_euler = (0.0, 0.1426, 0.0)
ob_platform_003.lineart.crease_threshold = 0.0
ob_platform_002.location = (-0.09885, 1.068, 0.6903)
ob_platform_002.rotation_euler = (-0.1108, 0.1426, -0.01581)
ob_platform_002.lineart.crease_threshold = 0.0
ob_floor.location = (0.0, 0.0, 0.0)
ob_floor.scale = (35.96, 35.96, 35.96)
ob_floor.lineart.crease_threshold = 0.0
ob_platform.location = (-0.09885, 1.068, 0.6903)
ob_platform.rotation_euler = (-0.1108, 0.1426, -0.01581)
ob_platform.lineart.crease_threshold = 0.0
ob_lamp.location = (4.076, 1.005, 6.804)
ob_lamp.rotation_euler = (0.6503, 0.05522, 1.866)
ob_lamp.lock_rotations_4d = False
ob_lamp.empty_display_type = 'ARROWS'
ob_lamp.color = (0.0, 0.0, 0.0, 0.0)
ob_lamp.lineart.crease_threshold = 0.0
ob_camera.location = (15.73, -9.573, 8.952)
ob_camera.rotation_euler = (1.109, 4.011e-09, 0.8149)
ob_camera.lock_rotations_4d = False
ob_camera.empty_display_type = 'ARROWS'
ob_camera.color = (0.0, 0.0, 0.0, 0.0)
ob_camera.display_type = 'WIRE'
ob_camera.lineart.crease_threshold = 0.0

# ---- collection membership
col_collection_1.objects.link(ob_wheel_001)
col_collection_1.objects.link(ob_platform_003)
col_collection_1.objects.link(ob_platform_002)
col_collection_1.objects.link(ob_floor)
col_collection_1.objects.link(ob_platform)
col_collection_1.objects.link(ob_lamp)
col_collection_1.objects.link(ob_camera)

# ---- scene / render settings (as saved in the file)
scene.camera = ob_camera
scene.frame_start = 1; scene.frame_end = 250; scene.frame_set(104)
scene.render.engine = 'CYCLES'
scene.render.dither_intensity = 0.0
scene.cycles.use_denoising = False
scene.cycles.samples = 128
scene.cycles.sampling_pattern = 'TABULATED_SOBOL'
scene.cycles.use_adaptive_sampling = False
scene.cycles.use_light_tree = False
scene.cycles.blur_glossy = 0.0
scene.cycles.sample_clamp_indirect = 0.0
scene.view_settings.view_transform = 'Standard'
bpy.context.view_layer.update()

